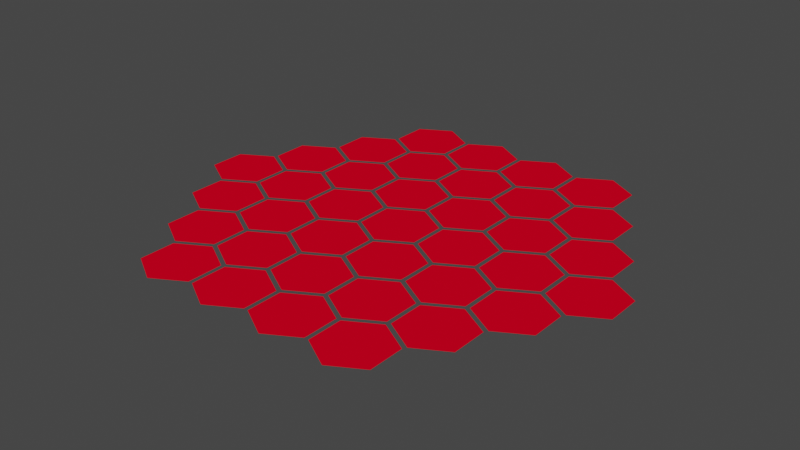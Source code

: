 # Source: newTask.blend  (saved by Blender 2.92.15; exported with 4.5.12 LTS)
import bpy
from mathutils import Matrix  # noqa: F401  (used for matrix-valued properties, if any)

bpy.ops.wm.read_factory_settings(use_empty=True)
scene = bpy.context.scene
scene.name = 'Scene'

# ---- materials (node trees are filled in below, after node groups)
mat_material = bpy.data.materials.new('Material')
mat_material.alpha_threshold = 0.0
mat_material.use_transparent_shadow = False
mat_material.diffuse_color = (0.8, 0.0, 0.01593, 1.0)
mat_material.metallic = 0.7534
mat_material.line_color = (0.0, 0.0, 0.0, 1.0)

# ---- node groups
ng_auto_smooth = bpy.data.node_groups.new('Auto Smooth', 'GeometryNodeTree')
_s = ng_auto_smooth.interface.new_socket(name='Geometry', in_out='OUTPUT', socket_type='NodeSocketGeometry')
_s = ng_auto_smooth.interface.new_socket(name='Geometry', in_out='INPUT', socket_type='NodeSocketGeometry')
_s = ng_auto_smooth.interface.new_socket(name='Angle', in_out='INPUT', socket_type='NodeSocketFloat')
_s.subtype = 'ANGLE'
_s.min_value = 0.0
_s.max_value = 3.142
ng_auto_smooth.is_modifier = True
_N = ng_auto_smooth.nodes; _L = ng_auto_smooth.links
n0 = _N.new('NodeGroupOutput'); n0.name = 'Group Output'; n0.location = (480, -100)
n1 = _N.new('NodeGroupInput'); n1.name = 'Group Input'; n1.location = (-420, -300)
n2 = _N.new('NodeGroupInput'); n2.name = 'Group Input.001'; n2.location = (-60, -100)
n3 = _N.new('GeometryNodeSetShadeSmooth'); n3.name = 'Set Shade Smooth'; n3.location = (120, -100)
n3.domain = 'EDGE'
n4 = _N.new('GeometryNodeSetShadeSmooth'); n4.name = 'Set Shade Smooth.001'; n4.location = (300, -100)
n5 = _N.new('GeometryNodeInputMeshEdgeAngle'); n5.name = 'Edge Angle'; n5.location = (-420, -220)
n6 = _N.new('GeometryNodeInputEdgeSmooth'); n6.name = 'Is Edge Smooth'; n6.location = (-60, -160)
n7 = _N.new('GeometryNodeInputShadeSmooth'); n7.name = 'Is Face Smooth'; n7.location = (-240, -340)
n8 = _N.new('FunctionNodeBooleanMath'); n8.name = 'Boolean Math'; n8.location = (-60, -220)
n9 = _N.new('FunctionNodeCompare'); n9.name = 'Compare'; n9.location = (-240, -180)
n9.operation = 'LESS_EQUAL'
_L.new(n5.outputs[0], n9.inputs[0])
_L.new(n4.outputs[0], n0.inputs[0])
_L.new(n1.outputs[1], n9.inputs[1])
_L.new(n9.outputs[0], n8.inputs[0])
_L.new(n7.outputs[0], n8.inputs[1])
_L.new(n2.outputs[0], n3.inputs[0])
_L.new(n6.outputs[0], n3.inputs[1])
_L.new(n3.outputs[0], n4.inputs[0])
_L.new(n8.outputs[0], n3.inputs[2])
n0.is_active_output = True

# ---- material node trees

# ---- world
world_world = bpy.data.worlds.new('World'); scene.world = world_world
world_world.use_nodes = True; world_world.node_tree.nodes.clear()
_N = world_world.node_tree.nodes; _L = world_world.node_tree.links
n0 = _N.new('ShaderNodeOutputWorld'); n0.name = 'World Output'; n0.location = (300, 300)
n1 = _N.new('ShaderNodeBackground'); n1.name = 'Background'; n1.location = (10, 300)
n1.inputs[0].default_value = (0.05088, 0.05088, 0.05088, 1.0)
_L.new(n1.outputs[0], n0.inputs[0])
n0.is_active_output = True
world_world.color = (0.05088, 0.05088, 0.05088)
world_world.use_sun_shadow = False
world_world.sun_shadow_jitter_overblur = 0.0

# ---- meshes
me_hex_grid_004 = bpy.data.meshes.new('Hex.Grid.004')
me_hex_grid_004.from_pydata([(-2.598, 0.4675, 0.0), (-3.003, 0.2338, 0.0), (-3.003, -0.2338, 0.0), (-2.598, -0.4675, 0.0), (-2.193, -0.2338, 0.0), (-2.193, 0.2338, 0.0), (-2.165, 1.217, 0.0), (-2.57, 0.9837, 0.0), (-2.57, 0.5163, 0.0), (-2.165, 0.2825, 0.0), (-1.76, 0.5163, 0.0), (-1.76, 0.9837, 0.0), (-1.732, 1.967, 0.0), (-2.137, 1.734, 0.0), (-2.137, 1.266, 0.0), (-1.732, 1.033, 0.0), (-1.327, 1.266, 0.0), (-1.327, 1.734, 0.0), (-1.299, 2.717, 0.0), (-1.704, 2.484, 0.0), (-1.704, 2.016, 0.0), (-1.299, 1.783, 0.0), (-0.8942, 2.016, 0.0), (-0.8942, 2.484, 0.0), (-2.165, -0.2825, 0.0), (-2.57, -0.5163, 0.0), (-2.57, -0.9837, 0.0), (-2.165, -1.217, 0.0), (-1.76, -0.9837, 0.0), (-1.76, -0.5163, 0.0), (-1.732, 0.4675, 0.0), (-2.137, 0.2338, 0.0), (-2.137, -0.2338, 0.0), (-1.732, -0.4675, 0.0), (-1.327, -0.2338, 0.0), (-1.327, 0.2338, 0.0), (-1.299, 1.217, 0.0), (-1.704, 0.9837, 0.0), (-1.704, 0.5163, 0.0), (-1.299, 0.2825, 0.0), (-0.8942, 0.5163, 0.0), (-0.8942, 0.9837, 0.0), (-0.866, 1.967, 0.0), (-1.271, 1.734, 0.0), (-1.271, 1.266, 0.0), (-0.866, 1.033, 0.0), (-0.4612, 1.266, 0.0), (-0.4612, 1.734, 0.0), (-0.433, 2.717, 0.0), (-0.8379, 2.484, 0.0), (-0.8379, 2.016, 0.0), (-0.433, 1.783, 0.0), (-0.02815, 2.016, 0.0), (-0.02815, 2.484, 0.0), (-1.732, -1.033, 0.0), (-2.137, -1.266, 0.0), (-2.137, -1.734, 0.0), (-1.732, -1.967, 0.0), (-1.327, -1.734, 0.0), (-1.327, -1.266, 0.0), (-1.299, -0.2825, 0.0), (-1.704, -0.5163, 0.0), (-1.704, -0.9837, 0.0), (-1.299, -1.217, 0.0), (-0.8942, -0.9837, 0.0), (-0.8942, -0.5163, 0.0), (-0.866, 0.4675, 0.0), (-1.271, 0.2338, 0.0), (-1.271, -0.2338, 0.0), (-0.866, -0.4675, 0.0), (-0.4612, -0.2338, 0.0), (-0.4612, 0.2338, 0.0), (-0.433, 1.217, 0.0), (-0.8379, 0.9837, 0.0), (-0.8379, 0.5163, 0.0), (-0.433, 0.2825, 0.0), (-0.02815, 0.5163, 0.0), (-0.02815, 0.9837, 0.0), (0.0, 1.967, 0.0), (-0.4049, 1.734, 0.0), (-0.4049, 1.266, 0.0), (0.0, 1.033, 0.0), (0.4049, 1.266, 0.0), (0.4049, 1.734, 0.0), (0.433, 2.717, 0.0), (0.02815, 2.484, 0.0), (0.02815, 2.016, 0.0), (0.433, 1.783, 0.0), (0.8379, 2.016, 0.0), (0.8379, 2.484, 0.0), (-1.299, -1.783, 0.0), (-1.704, -2.016, 0.0), (-1.704, -2.484, 0.0), (-1.299, -2.717, 0.0), (-0.8942, -2.484, 0.0), (-0.8942, -2.016, 0.0), (-0.866, -1.033, 0.0), (-1.271, -1.266, 0.0), (-1.271, -1.734, 0.0), (-0.866, -1.967, 0.0), (-0.4612, -1.734, 0.0), (-0.4612, -1.266, 0.0), (-0.433, -0.2825, 0.0), (-0.8379, -0.5163, 0.0), (-0.8379, -0.9837, 0.0), (-0.433, -1.217, 0.0), (-0.02815, -0.9837, 0.0), (-0.02815, -0.5163, 0.0), (0.0, 0.4675, 0.0), (-0.4049, 0.2338, 0.0), (-0.4049, -0.2338, 0.0), (0.0, -0.4675, 0.0), (0.4049, -0.2338, 0.0), (0.4049, 0.2338, 0.0), (0.433, 1.217, 0.0), (0.02815, 0.9837, 0.0), (0.02815, 0.5163, 0.0), (0.433, 0.2825, 0.0), (0.8379, 0.5163, 0.0), (0.8379, 0.9837, 0.0), (0.866, 1.967, 0.0), (0.4612, 1.734, 0.0), (0.4612, 1.266, 0.0), (0.866, 1.033, 0.0), (1.271, 1.266, 0.0), (1.271, 1.734, 0.0), (1.299, 2.717, 0.0), (0.8942, 2.484, 0.0), (0.8942, 2.016, 0.0), (1.299, 1.783, 0.0), (1.704, 2.016, 0.0), (1.704, 2.484, 0.0), (-0.433, -1.783, 0.0), (-0.8379, -2.016, 0.0), (-0.8379, -2.484, 0.0), (-0.433, -2.717, 0.0), (-0.02815, -2.484, 0.0), (-0.02815, -2.016, 0.0), (0.0, -1.033, 0.0), (-0.4049, -1.266, 0.0), (-0.4049, -1.734, 0.0), (0.0, -1.967, 0.0), (0.4049, -1.734, 0.0), (0.4049, -1.266, 0.0), (0.433, -0.2825, 0.0), (0.02815, -0.5163, 0.0), (0.02815, -0.9837, 0.0), (0.433, -1.217, 0.0), (0.8379, -0.9837, 0.0), (0.8379, -0.5163, 0.0), (0.866, 0.4675, 0.0), (0.4612, 0.2338, 0.0), (0.4612, -0.2338, 0.0), (0.866, -0.4675, 0.0), (1.271, -0.2338, 0.0), (1.271, 0.2338, 0.0), (1.299, 1.217, 0.0), (0.8942, 0.9837, 0.0), (0.8942, 0.5163, 0.0), (1.299, 0.2825, 0.0), (1.704, 0.5163, 0.0), (1.704, 0.9837, 0.0), (1.732, 1.967, 0.0), (1.327, 1.734, 0.0), (1.327, 1.266, 0.0), (1.732, 1.033, 0.0), (2.137, 1.266, 0.0), (2.137, 1.734, 0.0), (0.433, -1.783, 0.0), (0.02815, -2.016, 0.0), (0.02815, -2.484, 0.0), (0.433, -2.717, 0.0), (0.8379, -2.484, 0.0), (0.8379, -2.016, 0.0), (0.866, -1.033, 0.0), (0.4612, -1.266, 0.0), (0.4612, -1.734, 0.0), (0.866, -1.967, 0.0), (1.271, -1.734, 0.0), (1.271, -1.266, 0.0), (1.299, -0.2825, 0.0), (0.8942, -0.5163, 0.0), (0.8942, -0.9837, 0.0), (1.299, -1.217, 0.0), (1.704, -0.9837, 0.0), (1.704, -0.5163, 0.0), (1.732, 0.4675, 0.0), (1.327, 0.2338, 0.0), (1.327, -0.2338, 0.0), (1.732, -0.4675, 0.0), (2.137, -0.2338, 0.0), (2.137, 0.2338, 0.0), (2.165, 1.217, 0.0), (1.76, 0.9837, 0.0), (1.76, 0.5163, 0.0), (2.165, 0.2825, 0.0), (2.57, 0.5163, 0.0), (2.57, 0.9837, 0.0), (1.299, -1.783, 0.0), (0.8942, -2.016, 0.0), (0.8942, -2.484, 0.0), (1.299, -2.717, 0.0), (1.704, -2.484, 0.0), (1.704, -2.016, 0.0), (1.732, -1.033, 0.0), (1.327, -1.266, 0.0), (1.327, -1.734, 0.0), (1.732, -1.967, 0.0), (2.137, -1.734, 0.0), (2.137, -1.266, 0.0), (2.165, -0.2825, 0.0), (1.76, -0.5163, 0.0), (1.76, -0.9837, 0.0), (2.165, -1.217, 0.0), (2.57, -0.9837, 0.0), (2.57, -0.5163, 0.0), (2.598, 0.4675, 0.0), (2.193, 0.2338, 0.0), (2.193, -0.2338, 0.0), (2.598, -0.4675, 0.0), (3.003, -0.2338, 0.0), (3.003, 0.2338, 0.0)], [], [(0, 1, 2, 3, 4, 5), (6, 7, 8, 9, 10, 11), (12, 13, 14, 15, 16, 17), (18, 19, 20, 21, 22, 23), (24, 25, 26, 27, 28, 29), (30, 31, 32, 33, 34, 35), (36, 37, 38, 39, 40, 41), (42, 43, 44, 45, 46, 47), (48, 49, 50, 51, 52, 53), (54, 55, 56, 57, 58, 59), (60, 61, 62, 63, 64, 65), (66, 67, 68, 69, 70, 71), (72, 73, 74, 75, 76, 77), (78, 79, 80, 81, 82, 83), (84, 85, 86, 87, 88, 89), (90, 91, 92, 93, 94, 95), (96, 97, 98, 99, 100, 101), (102, 103, 104, 105, 106, 107), (108, 109, 110, 111, 112, 113), (114, 115, 116, 117, 118, 119), (120, 121, 122, 123, 124, 125), (126, 127, 128, 129, 130, 131), (132, 133, 134, 135, 136, 137), (138, 139, 140, 141, 142, 143), (144, 145, 146, 147, 148, 149), (150, 151, 152, 153, 154, 155), (156, 157, 158, 159, 160, 161), (162, 163, 164, 165, 166, 167), (168, 169, 170, 171, 172, 173), (174, 175, 176, 177, 178, 179), (180, 181, 182, 183, 184, 185), (186, 187, 188, 189, 190, 191), (192, 193, 194, 195, 196, 197), (198, 199, 200, 201, 202, 203), (204, 205, 206, 207, 208, 209), (210, 211, 212, 213, 214, 215), (216, 217, 218, 219, 220, 221)])
_uv = me_hex_grid_004.uv_layers.new(name='UVMap')
_uv.uv.foreach_set('vector', [0.07143, 0.585, 0.004643, 0.5425, 0.004643, 0.4575, 0.07143, 0.415, 0.1382, 0.4575, 0.1382, 0.5425, 0.1429, 0.7214, 0.07607, 0.6789, 0.07607, 0.5939, 0.1429, 0.5514, 0.2096, 0.5939, 0.2096, 0.6789, 0.2143, 0.8577, 0.1475, 0.8152, 0.1475, 0.7302, 0.2143, 0.6877, 0.2811, 0.7302, 0.2811, 0.8152, 0.2857, 0.9941, 0.2189, 0.9516, 0.2189, 0.8666, 0.2857, 0.8241, 0.3525, 0.8666, 0.3525, 0.9516, 0.1429, 0.4486, 0.07607, 0.4061, 0.07607, 0.3211, 0.1429, 0.2786, 0.2096, 0.3211, 0.2096, 0.4061, 0.2143, 0.585, 0.1475, 0.5425, 0.1475, 0.4575, 0.2143, 0.415, 0.2811, 0.4575, 0.2811, 0.5425, 0.2857, 0.7214, 0.2189, 0.6789, 0.2189, 0.5939, 0.2857, 0.5514, 0.3525, 0.5939, 0.3525, 0.6789, 0.3571, 0.8577, 0.2904, 0.8152, 0.2904, 0.7302, 0.3571, 0.6877, 0.4239, 0.7302, 0.4239, 0.8152, 0.4286, 0.9941, 0.3618, 0.9516, 0.3618, 0.8666, 0.4286, 0.8241, 0.4954, 0.8666, 0.4954, 0.9516, 0.2143, 0.3123, 0.1475, 0.2698, 0.1475, 0.1848, 0.2143, 0.1423, 0.2811, 0.1848, 0.2811, 0.2698, 0.2857, 0.4486, 0.2189, 0.4061, 0.2189, 0.3211, 0.2857, 0.2786, 0.3525, 0.3211, 0.3525, 0.4061, 0.3571, 0.585, 0.2904, 0.5425, 0.2904, 0.4575, 0.3571, 0.415, 0.4239, 0.4575, 0.4239, 0.5425, 0.4286, 0.7214, 0.3618, 0.6789, 0.3618, 0.5939, 0.4286, 0.5514, 0.4954, 0.5939, 0.4954, 0.6789, 0.5, 0.8577, 0.4332, 0.8152, 0.4332, 0.7302, 0.5, 0.6877, 0.5668, 0.7302, 0.5668, 0.8152, 0.5714, 0.9941, 0.5046, 0.9516, 0.5046, 0.8666, 0.5714, 0.8241, 0.6382, 0.8666, 0.6382, 0.9516, 0.2857, 0.1759, 0.2189, 0.1334, 0.2189, 0.04841, 0.2857, 0.005909, 0.3525, 0.04841, 0.3525, 0.1334, 0.3571, 0.3123, 0.2904, 0.2698, 0.2904, 0.1848, 0.3571, 0.1423, 0.4239, 0.1848, 0.4239, 0.2698, 0.4286, 0.4486, 0.3618, 0.4061, 0.3618, 0.3211, 0.4286, 0.2786, 0.4954, 0.3211, 0.4954, 0.4061, 0.5, 0.585, 0.4332, 0.5425, 0.4332, 0.4575, 0.5, 0.415, 0.5668, 0.4575, 0.5668, 0.5425, 0.5714, 0.7214, 0.5046, 0.6789, 0.5046, 0.5939, 0.5714, 0.5514, 0.6382, 0.5939, 0.6382, 0.6789, 0.6429, 0.8577, 0.5761, 0.8152, 0.5761, 0.7302, 0.6429, 0.6877, 0.7096, 0.7302, 0.7096, 0.8152, 0.7143, 0.9941, 0.6475, 0.9516, 0.6475, 0.8666, 0.7143, 0.8241, 0.7811, 0.8666, 0.7811, 0.9516, 0.4286, 0.1759, 0.3618, 0.1334, 0.3618, 0.04841, 0.4286, 0.005909, 0.4954, 0.04841, 0.4954, 0.1334, 0.5, 0.3123, 0.4332, 0.2698, 0.4332, 0.1848, 0.5, 0.1423, 0.5668, 0.1848, 0.5668, 0.2698, 0.5714, 0.4486, 0.5046, 0.4061, 0.5046, 0.3211, 0.5714, 0.2786, 0.6382, 0.3211, 0.6382, 0.4061, 0.6429, 0.585, 0.5761, 0.5425, 0.5761, 0.4575, 0.6429, 0.415, 0.7096, 0.4575, 0.7096, 0.5425, 0.7143, 0.7214, 0.6475, 0.6789, 0.6475, 0.5939, 0.7143, 0.5514, 0.7811, 0.5939, 0.7811, 0.6789, 0.7857, 0.8577, 0.7189, 0.8152, 0.7189, 0.7302, 0.7857, 0.6877, 0.8525, 0.7302, 0.8525, 0.8152, 0.5714, 0.1759, 0.5046, 0.1334, 0.5046, 0.04841, 0.5714, 0.005909, 0.6382, 0.04841, 0.6382, 0.1334, 0.6429, 0.3123, 0.5761, 0.2698, 0.5761, 0.1848, 0.6429, 0.1423, 0.7096, 0.1848, 0.7096, 0.2698, 0.7143, 0.4486, 0.6475, 0.4061, 0.6475, 0.3211, 0.7143, 0.2786, 0.7811, 0.3211, 0.7811, 0.4061, 0.7857, 0.585, 0.7189, 0.5425, 0.7189, 0.4575, 0.7857, 0.415, 0.8525, 0.4575, 0.8525, 0.5425, 0.8571, 0.7214, 0.7904, 0.6789, 0.7904, 0.5939, 0.8571, 0.5514, 0.9239, 0.5939, 0.9239, 0.6789, 0.7143, 0.1759, 0.6475, 0.1334, 0.6475, 0.04841, 0.7143, 0.005909, 0.7811, 0.04841, 0.7811, 0.1334, 0.7857, 0.3123, 0.7189, 0.2698, 0.7189, 0.1848, 0.7857, 0.1423, 0.8525, 0.1848, 0.8525, 0.2698, 0.8571, 0.4486, 0.7904, 0.4061, 0.7904, 0.3211, 0.8571, 0.2786, 0.9239, 0.3211, 0.9239, 0.4061, 0.9286, 0.585, 0.8618, 0.5425, 0.8618, 0.4575, 0.9286, 0.415, 0.9954, 0.4575, 0.9954, 0.5425])
me_hex_grid_004.materials.append(mat_material)
me_hex_grid_004.use_remesh_fix_poles = True
me_hex_grid_004.use_remesh_preserve_attributes = False
me_hex_grid_004.use_mirror_vertex_groups = False
me_hex_grid_004.update()

# ---- objects
ob_hex_grid_004 = bpy.data.objects.new('Hex.Grid.004', me_hex_grid_004)

# ---- transforms, parenting, visibility, modifiers, constraints
ob_hex_grid_004.location = (0.13, 0.0, 0.0)
ob_hex_grid_004.scale = (1.0, 1.0, 1.65)
ob_hex_grid_004.instance_type = 'VERTS'
ob_hex_grid_004.lineart.crease_threshold = 0.0
_m = ob_hex_grid_004.modifiers.new('Auto Smooth', 'NODES')
_m.node_group = ng_auto_smooth
_gi = [s.identifier for s in ng_auto_smooth.interface.items_tree if s.item_type == 'SOCKET' and s.in_out == 'INPUT']
_m[_gi[1]] = 0.5236  # Angle

# ---- collection membership
scene.collection.objects.link(ob_hex_grid_004)

# ---- scene / render settings (as saved in the file)
scene.frame_start = 1; scene.frame_end = 250; scene.frame_set(1)
scene.render.engine = 'BLENDER_EEVEE_NEXT'
scene.cycles.use_denoising = False
scene.cycles.samples = 128
scene.cycles.sampling_pattern = 'TABULATED_SOBOL'
scene.cycles.use_adaptive_sampling = False
scene.cycles.use_light_tree = False
scene.view_settings.view_transform = 'Filmic'
bpy.context.view_layer.update()

# ---- added for rendering (the .blend has no active camera and no usable light): camera, sun
cam_auto = bpy.data.cameras.new('AutoCamera')
cam_auto.lens = 50.0
cam_auto.sensor_width = 36.0
cam_auto.clip_end = 1000.0
ob_auto_camera = bpy.data.objects.new('AutoCamera', cam_auto)
scene.collection.objects.link(ob_auto_camera)
ob_auto_camera.location = (7.62431, -8.99318, 5.99545)
ob_auto_camera.rotation_euler = (1.09748, -7.21219e-08, 0.694738)
scene.camera = ob_auto_camera
light_auto_sun = bpy.data.lights.new('AutoSun', 'SUN')
light_auto_sun.energy = 3.0
light_auto_sun.angle = 0.0523599
ob_auto_sun = bpy.data.objects.new('AutoSun', light_auto_sun)
scene.collection.objects.link(ob_auto_sun)
ob_auto_sun.rotation_euler = (0.872665, 0.174533, 0.523599)
bpy.context.view_layer.update()
